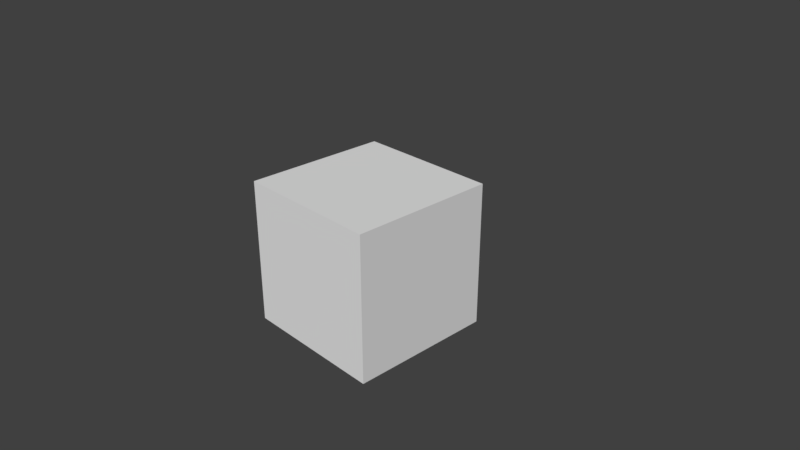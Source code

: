 # Source: mesh_source.blend  (saved by Blender 2.78.6; exported with 4.5.12 LTS)
import bpy
from mathutils import Matrix  # noqa: F401  (used for matrix-valued properties, if any)

bpy.ops.wm.read_factory_settings(use_empty=True)
scene = bpy.context.scene
scene.name = 'Scene'

# ---- collections
col_collection_1 = bpy.data.collections.new('Collection 1'); scene.collection.children.link(col_collection_1)

# ---- materials (node trees are filled in below, after node groups)
mat_material = bpy.data.materials.new('Material')
mat_material.alpha_threshold = 0.0
mat_material.roughness = 0.5
mat_material.line_color = (0.0, 0.0, 0.0, 1.0)

# ---- node groups
ng_auto_smooth = bpy.data.node_groups.new('Auto Smooth', 'GeometryNodeTree')
_s = ng_auto_smooth.interface.new_socket(name='Geometry', in_out='OUTPUT', socket_type='NodeSocketGeometry')
_s = ng_auto_smooth.interface.new_socket(name='Geometry', in_out='INPUT', socket_type='NodeSocketGeometry')
_s = ng_auto_smooth.interface.new_socket(name='Angle', in_out='INPUT', socket_type='NodeSocketFloat')
_s.subtype = 'ANGLE'
_s.min_value = 0.0
_s.max_value = 3.142
ng_auto_smooth.is_modifier = True
_N = ng_auto_smooth.nodes; _L = ng_auto_smooth.links
n0 = _N.new('NodeGroupOutput'); n0.name = 'Group Output'; n0.location = (480, -100)
n1 = _N.new('NodeGroupInput'); n1.name = 'Group Input'; n1.location = (-420, -300)
n2 = _N.new('NodeGroupInput'); n2.name = 'Group Input.001'; n2.location = (-60, -100)
n3 = _N.new('GeometryNodeSetShadeSmooth'); n3.name = 'Set Shade Smooth'; n3.location = (120, -100)
n3.domain = 'EDGE'
n4 = _N.new('GeometryNodeSetShadeSmooth'); n4.name = 'Set Shade Smooth.001'; n4.location = (300, -100)
n5 = _N.new('GeometryNodeInputMeshEdgeAngle'); n5.name = 'Edge Angle'; n5.location = (-420, -220)
n6 = _N.new('GeometryNodeInputEdgeSmooth'); n6.name = 'Is Edge Smooth'; n6.location = (-60, -160)
n7 = _N.new('GeometryNodeInputShadeSmooth'); n7.name = 'Is Face Smooth'; n7.location = (-240, -340)
n8 = _N.new('FunctionNodeBooleanMath'); n8.name = 'Boolean Math'; n8.location = (-60, -220)
n9 = _N.new('FunctionNodeCompare'); n9.name = 'Compare'; n9.location = (-240, -180)
n9.operation = 'LESS_EQUAL'
_L.new(n5.outputs[0], n9.inputs[0])
_L.new(n4.outputs[0], n0.inputs[0])
_L.new(n1.outputs[1], n9.inputs[1])
_L.new(n9.outputs[0], n8.inputs[0])
_L.new(n7.outputs[0], n8.inputs[1])
_L.new(n2.outputs[0], n3.inputs[0])
_L.new(n6.outputs[0], n3.inputs[1])
_L.new(n3.outputs[0], n4.inputs[0])
_L.new(n8.outputs[0], n3.inputs[2])
n0.is_active_output = True

# ---- material node trees

# ---- world
world_world = bpy.data.worlds.new('World'); scene.world = world_world
world_world.color = (0.05088, 0.05088, 0.05088)
world_world.use_sun_shadow = False
world_world.sun_shadow_jitter_overblur = 0.0
world_world.cycles.sampling_method = 'MANUAL'

# ---- cameras
cam_camera = bpy.data.cameras.new('Camera')
cam_camera.clip_end = 100.0
cam_camera.lens = 35.0
cam_camera.sensor_width = 32.0
cam_camera.sensor_height = 18.0
cam_camera.ortho_scale = 7.314
cam_camera.dof.focus_distance = 0.0

# ---- meshes
me_cube = bpy.data.meshes.new('Cube')
me_cube.from_pydata([(1.0, 1.0, -1.0), (1.0, -1.0, -1.0), (-1.0, -1.0, -1.0), (-1.0, 1.0, -1.0), (1.0, 1.0, 1.0), (1.0, -1.0, 1.0), (-1.0, -1.0, 1.0), (-1.0, 1.0, 1.0)], [], [(0, 1, 2, 3), (4, 7, 6, 5), (0, 4, 5, 1), (1, 5, 6, 2), (2, 6, 7, 3), (4, 0, 3, 7)])
me_cube.polygons.foreach_set('use_smooth', [True] * 6)
_k = set([(0, 1), (0, 3), (0, 4), (1, 2), (1, 5), (2, 3), (2, 6), (3, 7), (4, 5), (4, 7), (5, 6), (6, 7)])
me_cube.attributes.new('sharp_edge', 'BOOLEAN', 'EDGE').data.foreach_set('value', [ (min(e.vertices), max(e.vertices)) in _k for e in me_cube.edges])
_uv = me_cube.uv_layers.new(name='UVMap')
_uv.uv.foreach_set('vector', [0.0, 0.0, 1.0, 0.0, 1.0, 1.0, 0.0, 1.0, 0.0, 0.0, 1.0, 0.0, 1.0, 1.0, 0.0, 1.0, 0.0, 0.0, 1.0, 0.0, 1.0, 1.0, 0.0, 1.0, 0.0, 0.0, 1.0, 0.0, 1.0, 1.0, 0.0, 1.0, 0.0, 0.0, 1.0, 0.0, 1.0, 1.0, 0.0, 1.0, 0.0, 0.0, 1.0, 0.0, 1.0, 1.0, 0.0, 1.0])
me_cube.materials.append(mat_material)
me_cube.use_remesh_preserve_volume = False
me_cube.use_remesh_preserve_attributes = False
me_cube.use_mirror_vertex_groups = False
me_cube.update()

# ---- objects
ob_animcube = bpy.data.objects.new('animCube', me_cube)
ob_camera = bpy.data.objects.new('Camera', cam_camera)

# ---- transforms, parenting, visibility, modifiers, constraints
ob_animcube.location = (0.0, 0.0, 0.0)
ob_animcube.lock_rotations_4d = False
ob_animcube.empty_display_type = 'ARROWS'
ob_animcube.lineart.crease_threshold = 0.0
_m = ob_animcube.modifiers.new('Bevel', 'BEVEL')
_m.width = 0.02
_m.width_pct = 0.02
_m.segments = 3
_m.limit_method = 'WEIGHT'
_m.use_clamp_overlap = False
_m.profile = 0.7
_m.spread = 0.0
_m = ob_animcube.modifiers.new('Auto Smooth', 'NODES')
_m.node_group = ng_auto_smooth
_gi = [s.identifier for s in ng_auto_smooth.interface.items_tree if s.item_type == 'SOCKET' and s.in_out == 'INPUT']
_m[_gi[1]] = 1.047  # Angle
ob_camera.location = (7.481, -6.508, 5.344)
ob_camera.rotation_euler = (1.109, 0.0, 0.8149)
ob_camera.lock_rotations_4d = False
ob_camera.empty_display_type = 'ARROWS'
ob_camera.color = (0.0, 0.0, 0.0, 0.0)
ob_camera.display_type = 'WIRE'
ob_camera.lineart.crease_threshold = 0.0

# ---- collection membership
col_collection_1.objects.link(ob_animcube)
col_collection_1.objects.link(ob_camera)

# ---- scene / render settings (as saved in the file)
scene.camera = ob_camera
scene.frame_start = 1; scene.frame_end = 60; scene.frame_set(1)
scene.render.engine = 'CYCLES'
scene.render.resolution_percentage = 50
scene.render.dither_intensity = 0.0
scene.cycles.use_denoising = False
scene.cycles.samples = 128
scene.cycles.sampling_pattern = 'TABULATED_SOBOL'
scene.cycles.light_sampling_threshold = 0.0
scene.cycles.use_adaptive_sampling = False
scene.cycles.use_light_tree = False
scene.cycles.blur_glossy = 0.0
scene.cycles.sample_clamp_indirect = 0.0
scene.view_settings.view_transform = 'Standard'
bpy.context.view_layer.update()

# ---- added for rendering (the .blend has no usable light): sun
light_auto_sun = bpy.data.lights.new('AutoSun', 'SUN')
light_auto_sun.energy = 3.0
light_auto_sun.angle = 0.0523599
ob_auto_sun = bpy.data.objects.new('AutoSun', light_auto_sun)
scene.collection.objects.link(ob_auto_sun)
ob_auto_sun.rotation_euler = (0.872665, 0.174533, 0.523599)
bpy.context.view_layer.update()
